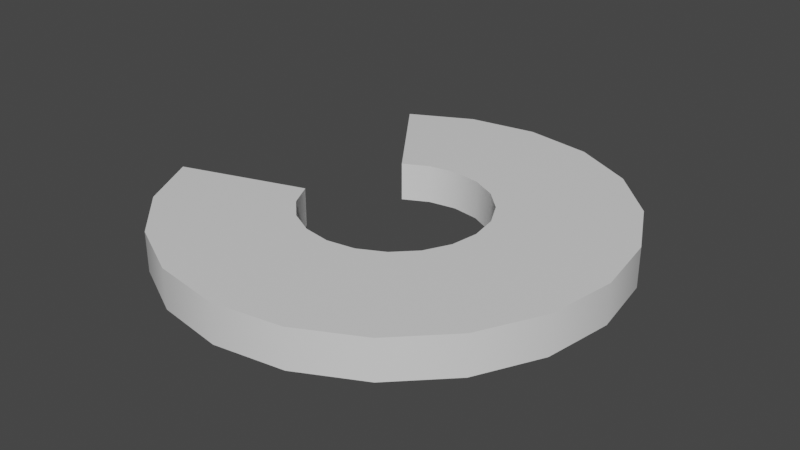 # Source: Big.blend  (saved by Blender 2.83.19; exported with 4.5.12 LTS)
import bpy
from mathutils import Matrix  # noqa: F401  (used for matrix-valued properties, if any)

bpy.ops.wm.read_factory_settings(use_empty=True)
scene = bpy.context.scene
scene.name = 'Scene'

# ---- collections
col_collection = bpy.data.collections.new('Collection'); scene.collection.children.link(col_collection)

# ---- materials (node trees are filled in below, after node groups)
mat_material_001 = bpy.data.materials.new('Material.001')
mat_material_001.use_transparent_shadow = False

# ---- node groups
ng_auto_smooth = bpy.data.node_groups.new('Auto Smooth', 'GeometryNodeTree')
_s = ng_auto_smooth.interface.new_socket(name='Geometry', in_out='OUTPUT', socket_type='NodeSocketGeometry')
_s = ng_auto_smooth.interface.new_socket(name='Geometry', in_out='INPUT', socket_type='NodeSocketGeometry')
_s = ng_auto_smooth.interface.new_socket(name='Angle', in_out='INPUT', socket_type='NodeSocketFloat')
_s.subtype = 'ANGLE'
_s.min_value = 0.0
_s.max_value = 3.142
ng_auto_smooth.is_modifier = True
_N = ng_auto_smooth.nodes; _L = ng_auto_smooth.links
n0 = _N.new('NodeGroupOutput'); n0.name = 'Group Output'; n0.location = (480, -100)
n1 = _N.new('NodeGroupInput'); n1.name = 'Group Input'; n1.location = (-420, -300)
n2 = _N.new('NodeGroupInput'); n2.name = 'Group Input.001'; n2.location = (-60, -100)
n3 = _N.new('GeometryNodeSetShadeSmooth'); n3.name = 'Set Shade Smooth'; n3.location = (120, -100)
n3.domain = 'EDGE'
n4 = _N.new('GeometryNodeSetShadeSmooth'); n4.name = 'Set Shade Smooth.001'; n4.location = (300, -100)
n5 = _N.new('GeometryNodeInputMeshEdgeAngle'); n5.name = 'Edge Angle'; n5.location = (-420, -220)
n6 = _N.new('GeometryNodeInputEdgeSmooth'); n6.name = 'Is Edge Smooth'; n6.location = (-60, -160)
n7 = _N.new('GeometryNodeInputShadeSmooth'); n7.name = 'Is Face Smooth'; n7.location = (-240, -340)
n8 = _N.new('FunctionNodeBooleanMath'); n8.name = 'Boolean Math'; n8.location = (-60, -220)
n9 = _N.new('FunctionNodeCompare'); n9.name = 'Compare'; n9.location = (-240, -180)
n9.operation = 'LESS_EQUAL'
_L.new(n5.outputs[0], n9.inputs[0])
_L.new(n4.outputs[0], n0.inputs[0])
_L.new(n1.outputs[1], n9.inputs[1])
_L.new(n9.outputs[0], n8.inputs[0])
_L.new(n7.outputs[0], n8.inputs[1])
_L.new(n2.outputs[0], n3.inputs[0])
_L.new(n6.outputs[0], n3.inputs[1])
_L.new(n3.outputs[0], n4.inputs[0])
_L.new(n8.outputs[0], n3.inputs[2])
n0.is_active_output = True

# ---- material node trees
mat_material_001.use_nodes = True; mat_material_001.node_tree.nodes.clear()
_N = mat_material_001.node_tree.nodes; _L = mat_material_001.node_tree.links
n0 = _N.new('ShaderNodeBsdfPrincipled'); n0.name = 'Principled BSDF'; n0.location = (10, 300)
n0.distribution = 'GGX'
n0.subsurface_method = 'BURLEY'
n0.inputs[3].default_value = 1.45
n0.inputs[27].default_value = (0.0, 0.0, 0.0, 1.0)
n0.inputs[28].default_value = 1.0
n1 = _N.new('ShaderNodeOutputMaterial'); n1.name = 'Material Output'; n1.location = (300, 300)
_L.new(n0.outputs[0], n1.inputs[0])
n1.is_active_output = True

# ---- world
world_world = bpy.data.worlds.new('World'); scene.world = world_world
world_world.use_nodes = True; world_world.node_tree.nodes.clear()
_N = world_world.node_tree.nodes; _L = world_world.node_tree.links
n0 = _N.new('ShaderNodeOutputWorld'); n0.name = 'World Output'; n0.location = (300, 300)
n1 = _N.new('ShaderNodeBackground'); n1.name = 'Background'; n1.location = (10, 300)
n1.inputs[0].default_value = (0.05088, 0.05088, 0.05088, 1.0)
_L.new(n1.outputs[0], n0.inputs[0])
n0.is_active_output = True
world_world.color = (0.05088, 0.05088, 0.05088)
world_world.use_sun_shadow = False
world_world.sun_shadow_jitter_overblur = 0.0

# ---- meshes
me_icosphere = bpy.data.meshes.new('Icosphere')
me_icosphere.from_pydata([(0.1259, -0.3875, -0.08673), (0.4074, -2.98e-08, -0.08673), (1.0, 0.0, -0.08828), (0.309, -0.9511, -0.08828), (-0.809, -0.5878, -0.08828), (0.309, 0.9511, -0.08828), (0.809, -0.5878, -0.08828), (-0.309, -0.9511, -0.08828), (-0.309, 0.9511, -0.08828), (0.809, 0.5878, -0.08828), (0.0, 1.0, -0.08828), (0.5878, 0.809, -0.08828), (-0.5878, 0.809, -0.08828), (-0.5878, -0.809, -0.08828), (-0.9511, -0.309, -0.08828), (0.5878, -0.809, -0.08828), (0.0, -1.0, -0.08828), (0.9511, 0.309, -0.08828), (0.9511, -0.309, -0.08828), (1.0, 0.0, 0.08828), (0.309, -0.9511, 0.08828), (-0.809, -0.5878, 0.08828), (0.309, 0.9511, 0.08828), (0.809, -0.5878, 0.08828), (-0.309, -0.9511, 0.08828), (-0.309, 0.9511, 0.08828), (0.809, 0.5878, 0.08828), (0.0, 1.0, 0.08828), (0.5878, 0.809, 0.08828), (-0.5878, 0.809, 0.08828), (-0.5878, -0.809, 0.08828), (-0.9511, -0.309, 0.08828), (0.5878, -0.809, 0.08828), (0.0, -1.0, 0.08828), (0.9511, 0.309, 0.08828), (0.9511, -0.309, 0.08828), (-0.3296, -0.2395, -0.08673), (0.1259, 0.3875, -0.08673), (0.3296, -0.2395, -0.08674), (-0.1259, -0.3875, -0.08673), (-0.1259, 0.3875, -0.08673), (0.3296, 0.2395, -0.08673), (5.96e-08, 0.4074, -0.08673), (0.2395, 0.3296, -0.08673), (-0.2395, 0.3296, -0.08673), (-0.2395, -0.3296, -0.08673), (-0.3875, -0.1259, -0.08673), (0.2395, -0.3296, -0.08673), (5.96e-08, -0.4074, -0.08673), (0.3875, 0.1259, -0.08673), (0.3875, -0.1259, -0.08673), (0.4074, -2.98e-08, 0.08673), (0.1259, -0.3875, 0.08673), (-0.3296, -0.2395, 0.08673), (0.1259, 0.3875, 0.08673), (0.3296, -0.2395, 0.08673), (-0.1259, -0.3875, 0.08673), (-0.1259, 0.3875, 0.08673), (0.3296, 0.2395, 0.08673), (5.96e-08, 0.4074, 0.08673), (0.2395, 0.3296, 0.08673), (-0.2395, 0.3296, 0.08673), (-0.2395, -0.3296, 0.08673), (-0.3875, -0.1259, 0.08673), (0.2395, -0.3296, 0.08673), (5.96e-08, -0.4074, 0.08673), (0.3875, 0.1259, 0.08673), (0.3875, -0.1259, 0.08673)], [], [(5, 22, 27, 10), (42, 59, 54, 37), (45, 62, 53, 36), (41, 43, 60, 58), (23, 35, 18, 6), (18, 35, 19, 2), (4, 21, 30, 13), (0, 52, 65, 48), (64, 52, 0, 47), (41, 58, 66, 49), (55, 64, 47, 38), (11, 28, 22, 5), (57, 59, 42, 40), (25, 29, 12, 8), (32, 23, 6, 15), (7, 24, 33, 16), (49, 66, 51, 1), (11, 9, 26, 28), (33, 20, 3, 16), (14, 31, 21, 4), (13, 30, 24, 7), (2, 19, 34, 17), (17, 34, 26, 9), (3, 20, 32, 15), (50, 67, 55, 38), (1, 51, 67, 50), (12, 29, 61, 44), (39, 56, 62, 45), (37, 54, 60, 43), (14, 46, 63, 31), (44, 61, 57, 40), (65, 56, 39, 48), (10, 27, 25, 8), (14, 4, 13, 7, 16, 3, 15, 6, 18, 2, 17, 9, 11, 5, 10, 8, 12, 44, 40, 42, 37, 43, 41, 49, 1, 50, 38, 47, 0, 48, 39, 45, 36, 46), (27, 22, 28, 26, 34, 19, 35, 23, 32, 20, 33, 24, 30, 21, 31, 63, 53, 62, 56, 65, 52, 64, 55, 67, 51, 66, 58, 60, 54, 59, 57, 61, 29, 25), (36, 53, 63, 46)])
me_icosphere.polygons.foreach_set('use_smooth', [True] * 36)
_uv = me_icosphere.uv_layers.new(name='UVMap')
_uv.uv.foreach_set('vector', [0.0, 0.0, 0.0, 0.0, 0.0, 0.0, 0.0, 0.0, 0.0, 0.0, 0.0, 0.0, 0.0, 0.0, 0.0, 0.0, 0.0, 0.0, 0.0, 0.0, 0.0, 0.0, 0.0, 0.0, 0.0, 0.0, 0.0, 0.0, 0.0, 0.0, 0.0, 0.0, 0.0, 0.0, 0.0, 0.0, 0.0, 0.0, 0.0, 0.0, 0.0, 0.0, 0.0, 0.0, 0.0, 0.0, 0.0, 0.0, 0.0, 0.0, 0.0, 0.0, 0.0, 0.0, 0.0, 0.0, 0.0, 0.0, 0.0, 0.0, 0.0, 0.0, 0.0, 0.0, 0.0, 0.0, 0.0, 0.0, 0.0, 0.0, 0.0, 0.0, 0.0, 0.0, 0.0, 0.0, 0.0, 0.0, 0.0, 0.0, 0.0, 0.0, 0.0, 0.0, 0.0, 0.0, 0.0, 0.0, 0.0, 0.0, 0.0, 0.0, 0.0, 0.0, 0.0, 0.0, 0.0, 0.0, 0.0, 0.0, 0.0, 0.0, 0.0, 0.0, 0.0, 0.0, 0.0, 0.0, 0.0, 0.0, 0.0, 0.0, 0.0, 0.0, 0.0, 0.0, 0.0, 0.0, 0.0, 0.0, 0.0, 0.0, 0.0, 0.0, 0.0, 0.0, 0.0, 0.0, 0.0, 0.0, 0.0, 0.0, 0.0, 0.0, 0.0, 0.0, 0.0, 0.0, 0.0, 0.0, 0.0, 0.0, 0.0, 0.0, 0.0, 0.0, 0.0, 0.0, 0.0, 0.0, 0.0, 0.0, 0.0, 0.0, 0.0, 0.0, 0.0, 0.0, 0.0, 0.0, 0.0, 0.0, 0.0, 0.0, 0.0, 0.0, 0.0, 0.0, 0.0, 0.0, 0.0, 0.0, 0.0, 0.0, 0.0, 0.0, 0.0, 0.0, 0.0, 0.0, 0.0, 0.0, 0.0, 0.0, 0.0, 0.0, 0.0, 0.0, 0.0, 0.0, 0.0, 0.0, 0.0, 0.0, 0.0, 0.0, 0.0, 0.0, 0.0, 0.0, 0.0, 0.0, 0.0, 0.0, 0.0, 0.0, 0.0, 0.0, 0.0, 0.0, 0.0, 0.0, 0.0, 0.0, 0.0, 0.0, 0.0, 0.0, 0.0, 0.0, 0.0, 0.0, 0.0, 0.0, 0.0, 0.0, 0.0, 0.0, 0.0, 0.0, 0.0, 0.0, 0.0, 0.0, 0.0, 0.0, 0.0, 0.0, 0.0, 0.0, 0.0, 0.0, 0.0, 0.0, 0.0, 0.0, 0.0, 0.0, 0.0, 0.0, 0.0, 0.0, 0.0, 0.0, 0.0, 0.0, 0.0, 0.0, 0.0, 0.0, 0.0, 0.0, 0.0, 0.0, 0.0, 0.0, 0.0, 0.0, 0.0, 0.0, 0.0, 0.0, 0.0, 0.0, 0.0, 0.0, 0.0, 0.0, 0.0, 0.0, 0.0, 0.0, 0.0, 0.0, 0.0, 0.0, 0.0, 0.0, 0.0, 0.0, 0.0, 0.0, 0.0, 0.0, 0.0, 0.0, 0.0, 0.0, 0.0, 0.0, 0.0, 0.0, 0.0, 0.0, 0.0, 0.0, 0.0, 0.0, 0.0, 0.0, 0.0, 0.0, 0.0, 0.0, 0.0, 0.0, 0.0, 0.0, 0.0, 0.0, 0.0, 0.0, 0.0, 0.0, 0.0, 0.0, 0.0, 0.0, 0.0, 0.0, 0.0, 0.0, 0.0, 0.0, 0.0, 0.0, 0.0, 0.0, 0.0, 0.0, 0.0, 0.0, 0.0, 0.0, 0.0, 0.0, 0.0, 0.0, 0.0, 0.0, 0.0, 0.0, 0.0, 0.0, 0.0, 0.0, 0.0, 0.0, 0.0, 0.0, 0.0, 0.0, 0.0, 0.0, 0.0, 0.0, 0.0, 0.0, 0.0, 0.0, 0.0, 0.0, 0.0, 0.0, 0.0, 0.0, 0.0, 0.0, 0.0, 0.0, 0.0, 0.0, 0.0, 0.0, 0.0, 0.0, 0.0, 0.0, 0.0, 0.0, 0.0, 0.0, 0.0, 0.0, 0.0, 0.0, 0.0, 0.0, 0.0, 0.0, 0.0, 0.0, 0.0, 0.0, 0.0, 0.0, 0.0, 0.0])
me_icosphere.materials.append(mat_material_001)
me_icosphere.use_remesh_fix_poles = True
me_icosphere.use_remesh_preserve_attributes = False
me_icosphere.use_mirror_vertex_groups = False
me_icosphere.update()

# ---- objects
ob_icosphere = bpy.data.objects.new('Icosphere', me_icosphere)

# ---- transforms, parenting, visibility, modifiers, constraints
ob_icosphere.location = (0.0, 0.0, 0.0)
ob_icosphere.lineart.crease_threshold = 0.0
_m = ob_icosphere.modifiers.new('Auto Smooth', 'NODES')
_m.node_group = ng_auto_smooth
_gi = [s.identifier for s in ng_auto_smooth.interface.items_tree if s.item_type == 'SOCKET' and s.in_out == 'INPUT']
_m[_gi[1]] = 0.5236  # Angle

# ---- collection membership
col_collection.objects.link(ob_icosphere)

# ---- scene / render settings (as saved in the file)
scene.frame_start = 1; scene.frame_end = 250; scene.frame_set(1)
scene.render.engine = 'BLENDER_EEVEE_NEXT'
scene.cycles.use_denoising = False
scene.cycles.samples = 128
scene.cycles.sampling_pattern = 'TABULATED_SOBOL'
scene.cycles.use_adaptive_sampling = False
scene.cycles.use_light_tree = False
scene.view_settings.view_transform = 'Filmic'
bpy.context.view_layer.update()

# ---- added for rendering (the .blend has no active camera and no usable light): camera, sun
cam_auto = bpy.data.cameras.new('AutoCamera')
cam_auto.lens = 50.0
cam_auto.sensor_width = 36.0
cam_auto.clip_end = 1000.0
ob_auto_camera = bpy.data.objects.new('AutoCamera', cam_auto)
scene.collection.objects.link(ob_auto_camera)
ob_auto_camera.location = (2.61474, -3.10832, 2.07221)
ob_auto_camera.rotation_euler = (1.09748, -7.21219e-08, 0.694738)
scene.camera = ob_auto_camera
light_auto_sun = bpy.data.lights.new('AutoSun', 'SUN')
light_auto_sun.energy = 3.0
light_auto_sun.angle = 0.0523599
ob_auto_sun = bpy.data.objects.new('AutoSun', light_auto_sun)
scene.collection.objects.link(ob_auto_sun)
ob_auto_sun.rotation_euler = (0.872665, 0.174533, 0.523599)
bpy.context.view_layer.update()
